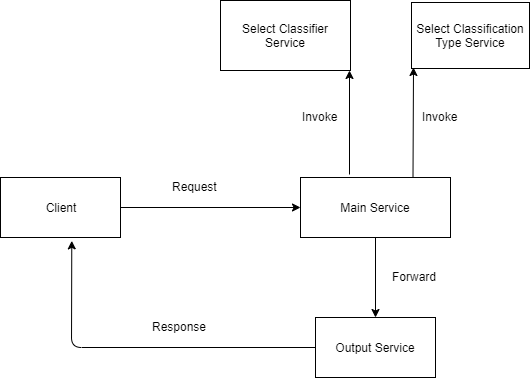

The diagram above was exported from draw.io. Its source (the exported page's mxGraphModel, read from the mxfile embedded in the PNG):
<mxGraphModel dx="712" dy="349" grid="1" gridSize="10" guides="1" tooltips="1" connect="1" arrows="1" fold="1" page="1" pageScale="1" pageWidth="850" pageHeight="1100" math="0" shadow="0">
  <root>
    <mxCell id="0" />
    <mxCell id="1" parent="0" />
    <mxCell id="Z88lZQpBeffADHep9arJ-2" value="Client" style="rounded=0;whiteSpace=wrap;html=1;" vertex="1" parent="1">
      <mxGeometry x="50" y="240" width="120" height="60" as="geometry" />
    </mxCell>
    <mxCell id="Z88lZQpBeffADHep9arJ-3" value="" style="endArrow=classic;html=1;exitX=1;exitY=0.5;exitDx=0;exitDy=0;entryX=0;entryY=0.5;entryDx=0;entryDy=0;" edge="1" parent="1" source="Z88lZQpBeffADHep9arJ-2" target="Z88lZQpBeffADHep9arJ-4">
      <mxGeometry width="50" height="50" relative="1" as="geometry">
        <mxPoint x="200" y="140" as="sourcePoint" />
        <mxPoint x="350" y="150" as="targetPoint" />
      </mxGeometry>
    </mxCell>
    <mxCell id="Z88lZQpBeffADHep9arJ-4" value="Main Service" style="rounded=0;whiteSpace=wrap;html=1;" vertex="1" parent="1">
      <mxGeometry x="350" y="240" width="150" height="60" as="geometry" />
    </mxCell>
    <mxCell id="Z88lZQpBeffADHep9arJ-5" value="Request" style="text;html=1;resizable=0;points=[];autosize=1;align=left;verticalAlign=top;spacingTop=-4;" vertex="1" parent="1">
      <mxGeometry x="220" y="240" width="60" height="20" as="geometry" />
    </mxCell>
    <mxCell id="Z88lZQpBeffADHep9arJ-8" value="" style="endArrow=classic;html=1;" edge="1" parent="1">
      <mxGeometry width="50" height="50" relative="1" as="geometry">
        <mxPoint x="399" y="237" as="sourcePoint" />
        <mxPoint x="399" y="133" as="targetPoint" />
      </mxGeometry>
    </mxCell>
    <mxCell id="Z88lZQpBeffADHep9arJ-9" value="Invoke" style="text;html=1;resizable=0;points=[];autosize=1;align=left;verticalAlign=top;spacingTop=-4;" vertex="1" parent="1">
      <mxGeometry x="350" y="170" width="50" height="20" as="geometry" />
    </mxCell>
    <mxCell id="Z88lZQpBeffADHep9arJ-11" value="Select Classifier Service" style="rounded=0;whiteSpace=wrap;html=1;" vertex="1" parent="1">
      <mxGeometry x="270" y="63" width="130" height="70" as="geometry" />
    </mxCell>
    <mxCell id="Z88lZQpBeffADHep9arJ-12" value="" style="endArrow=classic;html=1;exitX=0.75;exitY=0;exitDx=0;exitDy=0;" edge="1" parent="1" source="Z88lZQpBeffADHep9arJ-4">
      <mxGeometry width="50" height="50" relative="1" as="geometry">
        <mxPoint x="510" y="250" as="sourcePoint" />
        <mxPoint x="463" y="130" as="targetPoint" />
      </mxGeometry>
    </mxCell>
    <mxCell id="Z88lZQpBeffADHep9arJ-13" value="Invoke" style="text;html=1;resizable=0;points=[];autosize=1;align=left;verticalAlign=top;spacingTop=-4;" vertex="1" parent="1">
      <mxGeometry x="470" y="170" width="50" height="20" as="geometry" />
    </mxCell>
    <mxCell id="Z88lZQpBeffADHep9arJ-14" value="Select Classification&lt;br&gt;Type Service" style="rounded=0;whiteSpace=wrap;html=1;" vertex="1" parent="1">
      <mxGeometry x="461" y="65" width="118" height="66" as="geometry" />
    </mxCell>
    <mxCell id="Z88lZQpBeffADHep9arJ-15" value="" style="endArrow=classic;html=1;exitX=0.5;exitY=1;exitDx=0;exitDy=0;" edge="1" parent="1" source="Z88lZQpBeffADHep9arJ-4">
      <mxGeometry width="50" height="50" relative="1" as="geometry">
        <mxPoint x="430" y="390" as="sourcePoint" />
        <mxPoint x="425" y="380" as="targetPoint" />
      </mxGeometry>
    </mxCell>
    <mxCell id="Z88lZQpBeffADHep9arJ-16" value="Forward" style="text;html=1;resizable=0;points=[];autosize=1;align=left;verticalAlign=top;spacingTop=-4;" vertex="1" parent="1">
      <mxGeometry x="440" y="330" width="60" height="20" as="geometry" />
    </mxCell>
    <mxCell id="Z88lZQpBeffADHep9arJ-17" value="Output Service" style="rounded=0;whiteSpace=wrap;html=1;" vertex="1" parent="1">
      <mxGeometry x="365" y="380" width="120" height="60" as="geometry" />
    </mxCell>
    <mxCell id="Z88lZQpBeffADHep9arJ-18" value="" style="endArrow=classic;html=1;exitX=0;exitY=0.5;exitDx=0;exitDy=0;entryX=0.594;entryY=1.056;entryDx=0;entryDy=0;entryPerimeter=0;" edge="1" parent="1" source="Z88lZQpBeffADHep9arJ-17" target="Z88lZQpBeffADHep9arJ-2">
      <mxGeometry width="50" height="50" relative="1" as="geometry">
        <mxPoint x="260" y="440" as="sourcePoint" />
        <mxPoint x="130" y="410" as="targetPoint" />
        <Array as="points">
          <mxPoint x="121" y="410" />
        </Array>
      </mxGeometry>
    </mxCell>
    <mxCell id="Z88lZQpBeffADHep9arJ-19" value="Response" style="text;html=1;resizable=0;points=[];autosize=1;align=left;verticalAlign=top;spacingTop=-4;" vertex="1" parent="1">
      <mxGeometry x="200" y="380" width="70" height="20" as="geometry" />
    </mxCell>
  </root>
</mxGraphModel>